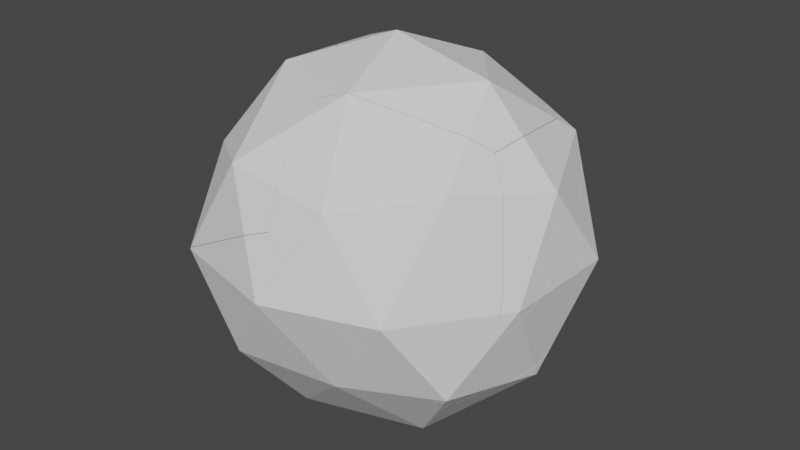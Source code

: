 # Source: Throwing_Rock_Broken_.blend  (saved by Blender 2.93.21; exported with 4.5.12 LTS)
import bpy
from mathutils import Matrix  # noqa: F401  (used for matrix-valued properties, if any)

bpy.ops.wm.read_factory_settings(use_empty=True)
scene = bpy.context.scene
scene.name = 'Scene'

# ---- collections
col_collection = bpy.data.collections.new('Collection'); scene.collection.children.link(col_collection)

# ---- world
world_world = bpy.data.worlds.new('World'); scene.world = world_world
world_world.use_nodes = True; world_world.node_tree.nodes.clear()
_N = world_world.node_tree.nodes; _L = world_world.node_tree.links
n0 = _N.new('ShaderNodeOutputWorld'); n0.name = 'World Output'; n0.location = (300, 300)
n1 = _N.new('ShaderNodeBackground'); n1.name = 'Background'; n1.location = (10, 300)
n1.inputs[0].default_value = (0.05088, 0.05088, 0.05088, 1.0)
_L.new(n1.outputs[0], n0.inputs[0])
n0.is_active_output = True
world_world.color = (0.05088, 0.05088, 0.05088)
world_world.use_sun_shadow = False
world_world.sun_shadow_jitter_overblur = 0.0

# ---- meshes
me_icosphere_cell_010 = bpy.data.meshes.new('Icosphere_cell.010')
me_icosphere_cell_010.from_pydata([(-0.1637, 0.04857, -0.5412), (-0.3054, -0.05083, -0.4632), (0.2114, 0.04885, 0.1663), (-0.3064, 0.0565, 0.2845), (-0.3188, 0.04697, 0.2856), (0.02217, 0.2911, 0.1313), (0.2806, 0.4611, -0.08925), (-0.523, -0.1245, 0.2032), (-0.3497, -0.4621, 0.09896), (-0.4064, -0.3667, 0.1493), (-0.1665, -0.4504, 0.1614), (0.3104, 0.4805, -0.1146), (0.3303, 0.4322, -0.09864), (0.3994, 0.05486, -0.04888), (0.3718, -0.1163, -0.07781), (0.3281, -0.1559, -0.04128), (0.2856, -0.194, -0.005686), (-0.3064, 0.0565, 0.2845), (-0.3188, 0.04697, 0.2856), (0.02217, 0.2911, 0.1313), (0.2806, 0.4611, -0.08925), (-0.3497, -0.4621, 0.09896), (-0.4064, -0.3667, 0.1493), (-0.1665, -0.4504, 0.1614), (0.2856, -0.194, -0.005686), (0.3104, 0.4805, -0.1146), (0.3303, 0.4322, -0.09864), (0.3994, 0.05486, -0.04888), (0.3718, -0.1163, -0.07781), (0.3281, -0.1559, -0.04128), (-0.523, -0.1245, 0.2032)], [], [(24, 10, 21, 1, 29), (1, 21, 22, 30), (0, 1, 30, 18, 3, 19, 20), (20, 25, 0), (28, 0, 25, 26, 27), (1, 0, 28, 29), (2, 13, 12), (2, 5, 17), (11, 6, 5, 2, 12), (23, 4, 7, 9), (8, 23, 9), (23, 2, 17, 4), (23, 16, 2), (14, 13, 2, 16, 15)])
_k = set([(3, 18), (3, 19), (4, 7), (4, 17), (5, 6), (5, 17), (6, 11), (7, 9), (8, 9), (8, 23), (10, 21), (10, 24), (11, 12), (12, 13), (13, 14), (14, 15), (15, 16), (16, 23), (18, 30), (19, 20), (20, 25), (21, 22), (22, 30), (24, 29), (25, 26), (26, 27), (27, 28), (28, 29)])
me_icosphere_cell_010.attributes.new('sharp_edge', 'BOOLEAN', 'EDGE').data.foreach_set('value', [ (min(e.vertices), max(e.vertices)) in _k for e in me_icosphere_cell_010.edges])
_uv = me_icosphere_cell_010.uv_layers.new(name='UVMap')
_uv.uv.foreach_set('vector', [0.9027, 0.4129, 0.7795, 0.6036, 0.7013, 0.7013, 1.0, 1.0, 0.3707, 0.3707, 0.0, 0.0, 0.7013, 0.0, 0.7642, 0.2656, 0.8316, 0.8316, 0.0, 0.0, 1.0, 0.0, 1.0, 0.8316, 0.8232, 0.7634, 0.8139, 0.7528, 0.6102, 0.3749, 0.4861, 0.0, 1.0, 0.5139, 0.4517, 0.0, 1.0, 0.0, 1.0, 0.3808, 1.0, 1.0, 0.4517, 0.4517, 0.4917, 0.4288, 0.8296, 0.3489, 1.0, 0.0, 1.0, 1.0, 0.3808, 0.3808, 0.3707, 0.0, 0.4091, 0.3937, 0.3865, 0.3544, 0.4434, 0.3342, 0.4091, 0.3937, 0.4544, 0.3937, 0.4532, 0.4701, 0.4509, 0.3316, 0.4513, 0.338, 0.4544, 0.3937, 0.4091, 0.3937, 0.4434, 0.3342, 0.1363, 0.3937, 0.09178, 0.4709, 0.07083, 0.4287, 0.0985, 0.3937, 0.1111, 0.3805, 0.1363, 0.3937, 0.0985, 0.3937, 0.2274, 0.3937, 0.3182, 0.3937, 0.274, 0.4701, 0.2719, 0.4709, 0.2274, 0.3937, 0.2955, 0.3544, 0.3182, 0.3937, 0.3156, 0.3437, 0.3408, 0.3544, 0.3182, 0.3937, 0.2955, 0.3544, 0.3054, 0.3491])
me_icosphere_cell_010.use_remesh_fix_poles = True
me_icosphere_cell_010.use_remesh_preserve_attributes = False
me_icosphere_cell_010.update()
me_icosphere_cell_011 = bpy.data.meshes.new('Icosphere_cell.011')
me_icosphere_cell_011.from_pydata([(-0.2214, 0.4452, -0.03471), (-0.2945, 0.4476, -0.213), (-0.3002, 0.4505, -0.2095), (-0.3597, 0.348, 0.04252), (-0.14, 0.2865, -0.3746), (-0.3391, 0.4355, -0.2274), (-0.3382, 0.4309, -0.2327), (0.3588, -0.08156, -0.6487), (-0.1173, -0.3524, 0.2356), (0.1962, -0.3385, -0.216), (0.3043, -0.04042, 0.3305), (0.2723, 0.2402, 0.4671), (0.3166, 0.2798, 0.43), (-0.3715, -0.06381, 0.6185), (-0.224, -0.05441, 0.6687), (0.2302, 0.2023, 0.5023), (-0.2189, -0.05276, 0.6686), (-0.4048, -0.06598, 0.6071), (-0.4041, -0.08312, 0.5952), (-0.3795, -0.3547, 0.2823), (-0.3989, -0.1791, 0.5292), (0.4182, 0.2081, 0.2871), (0.5194, 0.07561, -0.2035), (0.5107, 0.1017, -0.07723), (0.4914, 0.05875, -0.3731), (-0.3654, -0.4228, 0.1033), (-0.3291, -0.4324, 0.07121), (-0.2455, -0.4545, -0.00255), (0.3089, -0.07682, -0.6819), (0.2917, -0.1081, -0.6537), (0.08363, -0.3182, -0.374), (-0.04286, -0.4265, -0.211), (0.3606, -0.07449, -0.6497), (0.4796, 0.04677, -0.3981), (0.3522, -0.07687, -0.658), (-0.4041, -0.08312, 0.5952), (-0.3989, -0.1791, 0.5292), (0.2723, 0.2402, 0.4671), (0.3166, 0.2798, 0.43), (-0.3715, -0.06381, 0.6185), (-0.224, -0.05441, 0.6687), (0.2302, 0.2023, 0.5023), (-0.4048, -0.06598, 0.6071), (-0.3795, -0.3547, 0.2823), (-0.2189, -0.05276, 0.6686), (0.4182, 0.2081, 0.2871), (0.5107, 0.1017, -0.07723), (-0.3291, -0.4324, 0.07121), (-0.2455, -0.4545, -0.00255), (0.3089, -0.07682, -0.6819), (0.2917, -0.1081, -0.6537), (0.08363, -0.3182, -0.374), (-0.04286, -0.4265, -0.211), (0.3522, -0.07687, -0.658), (0.5194, 0.07561, -0.2035), (-0.3654, -0.4228, 0.1033), (0.4914, 0.05875, -0.3731), (0.4796, 0.04677, -0.3981), (0.3606, -0.07449, -0.6497)], [], [(37, 38, 0), (37, 0, 39, 40, 44, 41), (39, 0, 3, 42), (3, 5, 35, 42), (5, 55, 43, 36, 35), (1, 2, 0), (2, 5, 0), (5, 3, 0), (2, 6, 5), (55, 5, 6), (4, 47, 55, 6), (52, 48, 47, 4, 49, 50, 51), (49, 4, 57, 32, 53), (57, 4, 1, 56), (6, 2, 1), (4, 6, 1), (7, 34, 58), (24, 7, 58, 33), (24, 54, 9, 7), (8, 10, 16, 14), (13, 17, 18, 20, 14), (20, 19, 8, 14), (10, 15, 16), (45, 12, 11, 15, 10), (27, 8, 19, 25, 26), (8, 9, 10), (10, 9, 54, 46), (10, 46, 45), (8, 27, 31, 9), (31, 30, 9), (29, 7, 9, 30), (34, 7, 29, 28), (0, 38, 21, 23, 22, 56, 1)])
_k = set([(11, 12), (11, 15), (12, 45), (13, 14), (13, 17), (14, 16), (15, 16), (17, 18), (18, 20), (19, 20), (19, 25), (21, 23), (21, 38), (22, 23), (22, 56), (24, 33), (24, 54), (25, 26), (26, 27), (27, 31), (28, 29), (28, 34), (29, 30), (30, 31), (32, 53), (32, 57), (33, 58), (34, 58), (35, 36), (35, 42), (36, 43), (37, 38), (37, 41), (39, 40), (39, 42), (40, 44), (41, 44), (43, 55), (45, 46), (46, 54), (47, 48), (47, 55), (48, 52), (49, 50), (49, 53), (50, 51), (51, 52), (56, 57)])
me_icosphere_cell_011.attributes.new('sharp_edge', 'BOOLEAN', 'EDGE').data.foreach_set('value', [ (min(e.vertices), max(e.vertices)) in _k for e in me_icosphere_cell_011.edges])
_uv = me_icosphere_cell_011.uv_layers.new(name='UVMap')
_uv.uv.foreach_set('vector', [1.0, 0.5694, 0.3794, 0.0, 1.0, 0.0, 0.5694, 0.5694, 0.0, 0.0, 0.741, 0.0, 0.7984, 0.1512, 0.798, 0.1535, 0.6094, 0.5376, 0.741, 0.741, 0.0, 0.0, 1.0, 0.0, 1.0, 0.702, 0.0, 0.0, 1.0, 0.0, 1.0, 0.7658, 0.702, 0.702, 0.0, 0.0, 0.8359, 0.0, 0.8554, 0.2513, 0.8162, 0.6389, 0.7658, 0.7658, 0.0, 0.0, 1.0, 0.0, 1.0, 1.0, 0.0, 0.0, 1.0, 0.0, 1.0, 1.0, 0.0, 0.0, 1.0, 0.0, 1.0, 1.0, 0.0, 0.0, 1.0, 0.0, 1.0, 1.0, 1.0, 0.1641, 1.0, 1.0, 0.0, 0.0, 1.0, 0.0, 1.0, 0.8194, 0.8355, 0.8355, 0.0, 0.0, 0.895, 0.5961, 0.8704, 0.7765, 0.8194, 0.8194, 0.0, 0.0, 0.5718, 0.0, 0.6048, 0.04249, 0.8, 0.3982, 0.5718, 0.5718, 0.0, 0.0, 0.7892, 0.0, 0.6376, 0.5045, 0.6269, 0.5214, 0.7892, 0.7892, 0.0, 0.0, 1.0, 0.0, 1.0, 0.8364, 0.0, 0.0, 1.0, 0.0, 1.0, 1.0, 0.0, 0.0, 1.0, 0.0, 1.0, 1.0, 0.2727, 0.1575, 0.2737, 0.1557, 0.2739, 0.1575, 0.3009, 0.2062, 0.2727, 0.1575, 0.2739, 0.1575, 0.2984, 0.2016, 0.3009, 0.2062, 0.3051, 0.2362, 0.2273, 0.2362, 0.2727, 0.1575, 0.1818, 0.3149, 0.2727, 0.3149, 0.2275, 0.3932, 0.2271, 0.3934, 0.1158, 0.3827, 0.1112, 0.3803, 0.1122, 0.3773, 0.1175, 0.361, 0.1361, 0.3932, 0.1175, 0.361, 0.1369, 0.3149, 0.1818, 0.3149, 0.1361, 0.3932, 0.2727, 0.3149, 0.2954, 0.3542, 0.2275, 0.3932, 0.318, 0.3149, 0.3154, 0.3434, 0.3052, 0.3489, 0.2954, 0.3542, 0.2727, 0.3149, 0.1572, 0.2723, 0.1818, 0.3149, 0.1369, 0.3149, 0.1376, 0.2861, 0.1435, 0.2819, 0.1818, 0.3149, 0.2273, 0.2362, 0.2727, 0.3149, 0.2727, 0.3149, 0.2273, 0.2362, 0.3051, 0.2362, 0.3076, 0.2546, 0.2727, 0.3149, 0.3076, 0.2546, 0.318, 0.3149, 0.1818, 0.3149, 0.1572, 0.2723, 0.1878, 0.2362, 0.2273, 0.2362, 0.1878, 0.2362, 0.212, 0.2097, 0.2273, 0.2362, 0.2605, 0.1575, 0.2727, 0.1575, 0.2273, 0.2362, 0.212, 0.2097, 0.2717, 0.1557, 0.2727, 0.1575, 0.2605, 0.1575, 0.2643, 0.1516, 1.0, 0.0, 1.0, 0.6206, 0.8185, 0.5768, 0.4111, 0.268, 0.2905, 0.1567, 0.1636, 0.0, 0.0, 0.0])
me_icosphere_cell_011.use_remesh_fix_poles = True
me_icosphere_cell_011.use_remesh_preserve_attributes = False
me_icosphere_cell_011.update()
me_icosphere_cell_001 = bpy.data.meshes.new('Icosphere_cell.001')
me_icosphere_cell_001.from_pydata([(-0.02199, 0.4595, 0.3702), (0.037, 0.4164, 0.4152), (0.2412, 0.2678, 0.2693), (-0.003063, 0.4376, -0.5669), (-0.2771, -0.4088, 0.0005816), (-0.1769, -0.06942, -0.4203), (0.4358, 0.1175, -0.4209), (0.2379, -0.2918, -0.03648), (-0.5114, 0.4415, -0.3761), (-0.6882, -0.05665, -0.07687), (0.02229, -0.5546, 0.4449), (-0.5934, -0.3958, 0.4456), (-0.01095, 0.4496, -0.5621), (-0.005799, 0.4459, -0.5646), (0.02575, 0.423, -0.5573), (0.001181, 0.4408, -0.5655), (-0.59, -0.3955, 0.4513), (-0.1192, -0.4662, 0.7018), (-0.3428, 0.6907, -0.4), (0.6399, -0.02171, -0.136), (0.4415, 0.1217, -0.4164), (0.4358, 0.1258, -0.4209), (0.0005271, -0.4393, 0.7473), (0.1299, -0.4689, 0.645), (0.00996, -0.4372, 0.7508), (0.6553, -0.03299, -0.1142), (0.6611, -0.03734, -0.1059), (0.6659, -0.04589, -0.09704), (0.6838, -0.08984, -0.03413), (-0.5972, -0.39, 0.4456), (0.4589, -0.3316, 0.2737), (0.3309, -0.4411, 0.4385), (0.6107, -0.1783, 0.06974), (-0.639, -0.306, 0.3917), (-0.6572, -0.2357, 0.2776), (-0.7072, -0.04192, -0.03825), (0.6658, -0.1226, -0.004538), (0.6817, -0.09376, -0.03059), (-0.7047, -0.0138, -0.06949), (-0.3863, 0.6324, -0.3929), (-0.5165, 0.455, -0.3685), (-0.524, 0.4415, -0.363), (-0.1192, -0.4662, 0.7018), (0.0005271, -0.4393, 0.7473), (-0.7047, -0.0138, -0.06949), (-0.524, 0.4415, -0.363), (-0.01095, 0.4496, -0.5621), (-0.005799, 0.4459, -0.5646), (0.02575, 0.423, -0.5573), (0.001181, 0.4408, -0.5655), (-0.5934, -0.3958, 0.4456), (-0.59, -0.3955, 0.4513), (0.6399, -0.02171, -0.136), (0.4415, 0.1217, -0.4164), (0.4358, 0.1258, -0.4209), (0.6611, -0.03734, -0.1059), (0.6659, -0.04589, -0.09704), (0.6838, -0.08984, -0.03413), (0.4589, -0.3316, 0.2737), (0.3309, -0.4411, 0.4385), (0.6107, -0.1783, 0.06974), (0.6553, -0.03299, -0.1142), (-0.6572, -0.2357, 0.2776), (-0.7072, -0.04192, -0.03825), (0.6658, -0.1226, -0.004538), (-0.3428, 0.6907, -0.4), (-0.3863, 0.6324, -0.3929), (-0.5165, 0.455, -0.3685), (0.00996, -0.4372, 0.7508), (0.1299, -0.4689, 0.645), (-0.5972, -0.39, 0.4456), (-0.639, -0.306, 0.3917), (0.6817, -0.09376, -0.03059)], [], [(46, 48, 49, 47), (0, 52, 53, 54, 48, 46, 65), (1, 61, 52, 0), (2, 55, 61, 1), (56, 55, 2, 57), (30, 60, 1, 68, 23, 59), (1, 60, 64, 72), (62, 0, 65, 39, 67, 45, 44, 63), (68, 1, 0, 43), (71, 0, 62), (70, 11, 51, 42, 43, 0, 71), (72, 57, 2, 1), (3, 6, 5), (6, 20, 19, 25, 26, 27), (8, 3, 5), (3, 8, 66, 18, 12, 13), (3, 13, 15), (10, 4, 7), (35, 38, 9), (50, 4, 10), (16, 50, 10, 17), (69, 24, 22, 17, 10), (34, 35, 9, 50, 29, 33), (50, 9, 4), (69, 10, 31), (10, 7, 58, 31), (58, 7, 36, 32), (8, 40, 66), (8, 41, 40), (8, 9, 38, 41), (8, 5, 9), (4, 9, 5), (6, 21, 20), (6, 3, 15, 14, 21), (4, 5, 7), (7, 5, 6), (36, 7, 6, 27, 28, 37)])
_k = set([(11, 51), (11, 70), (12, 13), (12, 18), (13, 15), (14, 15), (14, 21), (16, 17), (16, 50), (17, 22), (18, 66), (19, 20), (19, 25), (20, 21), (22, 24), (23, 59), (23, 68), (24, 69), (25, 26), (26, 27), (27, 28), (28, 37), (29, 33), (29, 50), (30, 59), (30, 60), (31, 58), (31, 69), (32, 36), (32, 58), (33, 34), (34, 35), (35, 38), (36, 37), (38, 41), (39, 65), (39, 67), (40, 41), (40, 66), (42, 43), (42, 51), (43, 68), (44, 45), (44, 63), (45, 67), (46, 47), (46, 65), (47, 49), (48, 49), (48, 54), (52, 53), (52, 61), (53, 54), (55, 56), (55, 61), (56, 57), (57, 72), (60, 64), (62, 63), (62, 71), (64, 72), (70, 71)])
me_icosphere_cell_001.attributes.new('sharp_edge', 'BOOLEAN', 'EDGE').data.foreach_set('value', [ (min(e.vertices), max(e.vertices)) in _k for e in me_icosphere_cell_001.edges])
_uv = me_icosphere_cell_001.uv_layers.new(name='UVMap')
_uv.uv.foreach_set('vector', [0.2901, 0.0, 0.3153, 0.0, 0.2984, 0.02644, 0.2937, 0.01686, 1.0, 0.0, 1.0, 0.634, 0.6679, 0.5747, 0.6611, 0.5719, 0.3153, 0.3153, 0.2901, 0.2901, 0.2196, 0.0, 1.0, 0.0, 1.0, 0.6276, 0.634, 0.634, 0.0, 0.0, 1.0, 0.0, 1.0, 0.5378, 0.6276, 0.6276, 0.0, 0.0, 0.5439, 0.4633, 0.5378, 0.5378, 0.0, 0.0, 0.5672, 0.0, 0.7325, 0.4378, 0.5823, 0.5823, 0.0, 0.0, 0.8362, 0.0, 0.8671, 0.1189, 0.8398, 0.3155, 1.0, 0.0, 1.0, 0.5823, 0.5328, 0.1713, 0.3452, 0.0, 0.3465, 0.0, 1.0, 0.0, 1.0, 0.7804, 0.9492, 0.7659, 0.7955, 0.7191, 0.7847, 0.712, 0.4529, 0.367, 0.436, 0.3329, 0.1638, 0.0, 1.0, 0.0, 1.0, 1.0, 0.1552, 0.1552, 1.0, 0.281, 1.0, 1.0, 0.3465, 0.3465, 0.3258, 0.202, 0.3293, 0.1987, 0.3338, 0.1967, 0.864, 0.13, 1.0, 0.1552, 1.0, 1.0, 0.281, 0.281, 0.3452, 0.3452, 0.4328, 0.0, 1.0, 0.0, 1.0, 1.0, 0.1818, 0.0, 0.2273, 0.07873, 0.1364, 0.07873, 0.3182, 0.07873, 0.3188, 0.07976, 0.2882, 0.1321, 0.2858, 0.1361, 0.2849, 0.1377, 0.2833, 0.1392, 0.8636, 0.07873, 0.9091, 0.0, 0.9545, 0.07873, 0.7273, 0.0, 0.7727, 0.07873, 0.7389, 0.07873, 0.7281, 0.07793, 0.7266, 0.002425, 0.7265, 0.001253, 0.5455, 0.0, 0.5462, 0.001253, 0.545, 0.0007658, 0.1364, 0.2362, 0.09091, 0.1575, 0.1818, 0.1575, 0.9057, 0.1633, 0.9013, 0.1575, 0.9091, 0.1575, 0.04546, 0.2362, 0.09091, 0.1575, 0.1364, 0.2362, 0.04593, 0.237, 0.04546, 0.2362, 0.1364, 0.2362, 0.1145, 0.274, 0.157, 0.272, 0.1374, 0.2858, 0.1357, 0.2849, 0.1145, 0.274, 0.1364, 0.2362, 0.9313, 0.2109, 0.9057, 0.1633, 0.9091, 0.1575, 0.9545, 0.2362, 0.9536, 0.2362, 0.9406, 0.2281, 0.9545, 0.2362, 0.9091, 0.1575, 1.0, 0.1575, 0.157, 0.272, 0.1364, 0.2362, 0.1873, 0.2362, 0.1364, 0.2362, 0.1818, 0.1575, 0.2118, 0.2094, 0.1873, 0.2362, 0.2118, 0.2094, 0.1818, 0.1575, 0.26, 0.1575, 0.2472, 0.1713, 0.7727, 0.07873, 0.7715, 0.08085, 0.7389, 0.07873, 0.7727, 0.07873, 0.7743, 0.08142, 0.7715, 0.08085, 0.8636, 0.07873, 0.9091, 0.1575, 0.9013, 0.1575, 0.8621, 0.08142, 0.8636, 0.07873, 0.9545, 0.07873, 0.9091, 0.1575, 1.0, 0.1575, 0.9091, 0.1575, 0.9545, 0.07873, 0.3182, 0.07873, 0.3194, 0.07873, 0.3188, 0.07976, 0.3182, 0.07873, 0.3636, 0.0, 0.3641, 0.0007658, 0.3616, 0.005174, 0.3194, 0.07873, 0.09091, 0.1575, 0.1364, 0.07873, 0.1818, 0.1575, 0.1818, 0.1575, 0.1364, 0.07873, 0.2273, 0.07873, 0.26, 0.1575, 0.1818, 0.1575, 0.2273, 0.07873, 0.2622, 0.1392, 0.264, 0.1514, 0.2636, 0.1521])
me_icosphere_cell_001.use_remesh_fix_poles = True
me_icosphere_cell_001.use_remesh_preserve_attributes = False
me_icosphere_cell_001.update()
me_icosphere_cell_002 = bpy.data.meshes.new('Icosphere_cell.002')
me_icosphere_cell_002.from_pydata([(0.3499, 0.3242, -0.4926), (0.3444, 0.3387, -0.4827), (0.408, 0.2816, -0.4478), (0.3637, 0.3311, -0.4609), (0.3855, 0.1971, -0.1711), (0.407, 0.2856, -0.4428), (-0.3156, -0.1895, 0.007374), (0.09962, -0.5067, 0.115), (-0.4932, 0.2768, 0.08886), (-0.0508, -0.001246, 0.4261), (0.3415, -0.215, 0.3919), (0.2838, -0.1179, 0.4431), (0.1674, 0.1234, 0.4968), (0.1526, 0.1358, 0.4982), (-0.1349, 0.443, 0.3482), (-0.04887, 0.3422, 0.4155), (0.1457, 0.1415, 0.4988), (0.3807, -0.5727, -0.112), (0.3667, -0.5044, 0.06749), (0.3427, -0.2333, 0.3793), (0.3478, -0.3298, 0.313), (-0.4122, 0.556, 0.07894), (-0.4165, 0.5577, 0.07439), (-0.2652, 0.4953, 0.236), (-0.2212, 0.4769, 0.2832), (-0.5109, 0.2165, -0.0246), (-0.4437, -0.09215, -0.2058), (-0.5017, 0.3227, 0.01833), (-0.3144, -0.3898, -0.4193), (-0.2707, -0.4387, -0.4679), (-0.4434, 0.5035, 0.06581), (-0.2228, -0.528, -0.4141), (-0.228, -0.5222, -0.4189), (0.2516, -0.6017, -0.1609), (-0.2161, -0.5314, -0.4095), (0.3714, -0.5748, -0.1155), (0.3415, -0.215, 0.3919), (0.2838, -0.1179, 0.4431), (0.1674, 0.1234, 0.4968), (-0.1349, 0.443, 0.3482), (-0.04887, 0.3422, 0.4155), (0.1526, 0.1358, 0.4982), (0.1457, 0.1415, 0.4988), (0.3807, -0.5727, -0.112), (0.3667, -0.5044, 0.06749), (0.3478, -0.3298, 0.313), (-0.4122, 0.556, 0.07894), (-0.4165, 0.5577, 0.07439), (-0.2652, 0.4953, 0.236), (-0.5109, 0.2165, -0.0246), (-0.4437, -0.09215, -0.2058), (-0.5017, 0.3227, 0.01833), (-0.3144, -0.3898, -0.4193), (-0.4434, 0.5035, 0.06581), (0.2516, -0.6017, -0.1609), (-0.2161, -0.5314, -0.4095), (-0.2212, 0.4769, 0.2832), (0.3714, -0.5748, -0.1155), (-0.2707, -0.4387, -0.4679), (-0.2228, -0.528, -0.4141), (-0.228, -0.5222, -0.4189), (0.3427, -0.2333, 0.3793)], [], [(37, 36, 4, 38), (4, 3, 41, 38), (41, 3, 39, 40, 42), (44, 43, 2, 61, 45), (2, 4, 36, 61), (2, 5, 4), (5, 3, 4), (0, 1, 3), (46, 3, 1, 47), (48, 3, 46), (39, 3, 48, 56), (5, 2, 3), (2, 0, 3), (47, 1, 58, 52, 50, 25, 51, 53), (32, 58, 0, 57, 33, 55, 31), (0, 2, 43, 57), (0, 58, 1), (9, 6, 7), (30, 8, 24, 23, 21, 22), (15, 9, 16), (24, 8, 9, 15, 14), (9, 8, 6), (16, 9, 11, 12, 13), (19, 10, 11, 9, 7, 20), (20, 7, 18), (8, 30, 27), (27, 49, 8), (6, 8, 49, 26), (34, 7, 6, 59), (54, 7, 34), (35, 17, 18, 7, 54), (28, 60, 59, 6, 26), (29, 60, 28)])
_k = set([(10, 11), (10, 19), (11, 12), (12, 13), (13, 16), (14, 15), (14, 24), (15, 16), (17, 18), (17, 35), (18, 20), (19, 20), (21, 22), (21, 23), (22, 30), (23, 24), (25, 50), (25, 51), (26, 28), (26, 49), (27, 30), (27, 49), (28, 29), (29, 60), (31, 32), (31, 55), (32, 58), (33, 55), (33, 57), (34, 54), (34, 59), (35, 54), (36, 37), (36, 61), (37, 38), (38, 41), (39, 40), (39, 56), (40, 42), (41, 42), (43, 44), (43, 57), (44, 45), (45, 61), (46, 47), (46, 48), (47, 53), (48, 56), (50, 52), (51, 53), (52, 58), (59, 60)])
me_icosphere_cell_002.attributes.new('sharp_edge', 'BOOLEAN', 'EDGE').data.foreach_set('value', [ (min(e.vertices), max(e.vertices)) in _k for e in me_icosphere_cell_002.edges])
_uv = me_icosphere_cell_002.uv_layers.new(name='UVMap')
_uv.uv.foreach_set('vector', [0.5047, 0.2693, 0.299, 0.0, 1.0, 0.0, 1.0, 0.8312, 0.0, 0.0, 1.0, 0.0, 1.0, 0.8772, 0.8312, 0.8312, 0.8772, 0.8772, 0.0, 0.0, 0.74, 0.0, 0.8016, 0.2944, 0.8778, 0.8622, 0.3976, 0.2529, 0.1645, 0.0, 1.0, 0.0, 1.0, 0.7659, 0.8216, 0.638, 0.0, 0.0, 1.0, 0.0, 1.0, 0.701, 0.7659, 0.7659, 0.0, 0.0, 1.0, 0.0, 1.0, 1.0, 0.0, 0.0, 1.0, 0.0, 1.0, 1.0, 0.0, 0.0, 1.0, 0.0, 1.0, 1.0, 1.0, 0.2137, 1.0, 1.0, 0.0, 0.0, 0.7865, 0.0, 1.0, 0.3625, 1.0, 1.0, 0.2137, 0.2137, 1.0, 0.26, 1.0, 1.0, 0.3625, 0.3625, 0.5962, 0.3194, 0.0, 0.0, 1.0, 0.0, 1.0, 1.0, 0.0, 0.0, 1.0, 0.0, 1.0, 1.0, 0.7865, 0.7865, 0.0, 0.0, 0.7204, 0.0, 0.7625, 0.06944, 0.873, 0.3765, 0.9167, 0.6386, 0.8976, 0.7016, 0.8198, 0.773, 0.3239, 0.1189, 0.2807, 0.0, 1.0, 0.0, 1.0, 0.8441, 0.8638, 0.7332, 0.3371, 0.1408, 0.3297, 0.1301, 0.0, 0.0, 1.0, 0.0, 1.0, 0.8355, 0.8441, 0.8441, 1.0, 1.0, 0.2796, 0.0, 1.0, 0.0, 0.04546, 0.3937, 0.0, 0.3149, 0.09091, 0.3149, 0.7815, 0.3149, 0.8182, 0.3149, 0.7904, 0.363, 0.7865, 0.3528, 0.7734, 0.3191, 0.773, 0.3181, 0.8121, 0.3937, 0.8636, 0.3937, 0.8424, 0.4304, 0.7904, 0.363, 0.8182, 0.3149, 0.8636, 0.3937, 0.8121, 0.3937, 0.7963, 0.3783, 0.8636, 0.3937, 0.8182, 0.3149, 0.9091, 0.3149, 0.06665, 0.4304, 0.04546, 0.3937, 0.09815, 0.3937, 0.07055, 0.4285, 0.06789, 0.4298, 0.112, 0.3772, 0.1109, 0.3803, 0.09815, 0.3937, 0.04546, 0.3937, 0.09091, 0.3149, 0.1173, 0.3607, 0.1173, 0.3607, 0.09091, 0.3149, 0.1366, 0.3149, 0.8182, 0.3149, 0.7815, 0.3149, 0.8118, 0.3038, 0.8118, 0.3038, 0.8283, 0.2974, 0.8182, 0.3149, 0.9091, 0.3149, 0.8182, 0.3149, 0.8283, 0.2974, 0.8864, 0.2757, 0.04625, 0.2376, 0.09091, 0.3149, 0.0, 0.3149, 0.04494, 0.2371, 0.1144, 0.2743, 0.09091, 0.3149, 0.04625, 0.2376, 0.1356, 0.2852, 0.1372, 0.286, 0.1366, 0.3149, 0.09091, 0.3149, 0.1144, 0.2743, 0.9305, 0.2362, 0.9529, 0.2362, 0.954, 0.2371, 0.9091, 0.3149, 0.8864, 0.2757, 0.9404, 0.2284, 0.9529, 0.2362, 0.9305, 0.2362])
me_icosphere_cell_002.use_remesh_fix_poles = True
me_icosphere_cell_002.use_remesh_preserve_attributes = False
me_icosphere_cell_002.update()
me_icosphere_cell_003 = bpy.data.meshes.new('Icosphere_cell.003')
me_icosphere_cell_003.from_pydata([(-0.1751, -0.274, 0.3516), (-0.1736, -0.2815, 0.3469), (-0.01801, -0.4441, 0.1844), (-0.1792, -0.2787, 0.3501), (-0.2619, -0.2491, 0.3131), (-0.2175, -0.2939, 0.3315), (-0.2809, -0.241, 0.2917), (-0.2175, -0.2983, 0.3267), (-0.2758, -0.2558, 0.2814), (0.4701, 0.2542, -0.09091), (0.6143, -0.2807, -0.1647), (0.1785, 0.0454, -0.5105), (-0.4297, 0.2375, -0.5102), (-0.002114, 0.5022, -0.1476), (0.316, 0.515, 0.358), (-0.5984, -0.01988, -0.4876), (-0.6867, 0.2317, -0.3491), (-0.6935, 0.2882, -0.2691), (-0.6685, 0.3144, -0.2506), (-0.5065, 0.4832, -0.1315), (-0.4442, 0.5217, -0.07871), (-0.1603, 0.6485, 0.1752), (0.01439, 0.6302, 0.3574), (0.1712, 0.5593, 0.5355), (-0.2517, -0.2752, -0.6539), (-0.2618, -0.2678, -0.6525), (-0.5433, -0.06308, -0.515), (0.3667, -0.7241, -0.2518), (0.1882, -0.5946, -0.5043), (0.181, -0.5894, -0.51), (0.1753, 0.5574, 0.5401), (0.6343, -0.2193, -0.06211), (0.6238, -0.3166, -0.1032), (0.4099, 0.4028, 0.3593), (0.5932, 0.1453, 0.1356), (0.4068, -0.753, -0.1952), (0.1958, 0.5492, 0.5461), (0.3333, 0.4726, 0.4345), (0.571, -0.4527, -0.14), (0.415, -0.738, -0.1925), (0.1875, 0.552, 0.5517), (-0.5984, -0.01988, -0.4876), (-0.6867, 0.2317, -0.3491), (-0.6685, 0.3144, -0.2506), (-0.5065, 0.4832, -0.1315), (-0.4442, 0.5217, -0.07871), (-0.1603, 0.6485, 0.1752), (0.01439, 0.6302, 0.3574), (-0.2517, -0.2752, -0.6539), (-0.2618, -0.2678, -0.6525), (0.3667, -0.7241, -0.2518), (0.1882, -0.5946, -0.5043), (0.181, -0.5894, -0.51), (0.1712, 0.5593, 0.5355), (0.1753, 0.5574, 0.5401), (0.6343, -0.2193, -0.06211), (0.6238, -0.3166, -0.1032), (0.5932, 0.1453, 0.1356), (0.4099, 0.4028, 0.3593), (0.3333, 0.4726, 0.4345), (0.571, -0.4527, -0.14), (0.1958, 0.5492, 0.5461), (0.415, -0.738, -0.1925), (-0.5433, -0.06308, -0.515), (0.4068, -0.753, -0.1952), (-0.6935, 0.2882, -0.2691), (0.1875, 0.552, 0.5517)], [], [(6, 65, 42, 41), (6, 43, 65), (44, 43, 6, 53, 47, 46, 45), (51, 50, 2, 63, 49, 24, 52), (8, 41, 63, 2), (41, 8, 6), (8, 7, 6), (7, 4, 6), (53, 6, 4, 54), (15, 12, 25, 26), (2, 50, 64), (54, 4, 66), (66, 0, 36), (7, 8, 2), (0, 2, 64, 62), (0, 1, 2), (1, 3, 2), (3, 5, 2), (5, 7, 2), (5, 4, 7), (5, 3, 4), (4, 3, 66), (3, 0, 66), (3, 1, 0), (27, 28, 10, 60, 39, 35), (12, 11, 48, 25), (10, 56, 60), (14, 9, 13), (9, 14, 58, 57), (14, 59, 58), (14, 61, 59), (14, 22, 23, 30, 40, 61), (22, 14, 13, 21), (13, 20, 21), (10, 55, 56), (55, 10, 9, 57), (13, 9, 11), (13, 11, 12), (20, 13, 12, 19), (12, 16, 17, 18, 19), (16, 12, 15), (10, 11, 9), (11, 10, 28, 29), (29, 48, 11), (37, 36, 0, 62, 38, 32, 31, 34, 33)])
_k = set([(15, 16), (15, 26), (16, 17), (17, 18), (18, 19), (19, 20), (20, 21), (21, 22), (22, 23), (23, 30), (24, 49), (24, 52), (25, 26), (25, 48), (27, 28), (27, 35), (28, 29), (29, 48), (30, 40), (31, 32), (31, 34), (32, 38), (33, 34), (33, 37), (35, 39), (36, 37), (36, 66), (38, 62), (39, 60), (40, 61), (41, 42), (41, 63), (42, 65), (43, 44), (43, 65), (44, 45), (45, 46), (46, 47), (47, 53), (49, 63), (50, 51), (50, 64), (51, 52), (53, 54), (54, 66), (55, 56), (55, 57), (56, 60), (57, 58), (58, 59), (59, 61), (62, 64)])
me_icosphere_cell_003.attributes.new('sharp_edge', 'BOOLEAN', 'EDGE').data.foreach_set('value', [ (min(e.vertices), max(e.vertices)) in _k for e in me_icosphere_cell_003.edges])
_uv = me_icosphere_cell_003.uv_layers.new(name='UVMap')
_uv.uv.foreach_set('vector', [1.0, 0.0, 1.0, 0.5622, 0.7999, 0.4422, 0.2187, 0.0, 0.0, 0.0, 0.5434, 0.0, 0.5622, 0.5622, 0.7087, 0.4917, 0.5434, 0.5434, 0.0, 0.0, 0.7835, 0.0, 0.8528, 0.1525, 0.8707, 0.2959, 0.7464, 0.4603, 0.5023, 0.2759, 0.51, 0.0, 1.0, 0.0, 1.0, 0.7854, 0.7353, 0.6753, 0.7276, 0.6691, 0.5043, 0.2843, 1.0, 0.0, 1.0, 0.7802, 0.7854, 0.7854, 0.0, 0.0, 0.7802, 0.7802, 0.0, 0.0, 1.0, 0.0, 0.0, 0.0, 1.0, 0.0, 1.0, 1.0, 0.0, 0.0, 1.0, 0.0, 1.0, 1.0, 1.0, 0.2165, 1.0, 1.0, 0.0, 0.0, 0.7834, 0.0, 0.7274, 0.07873, 0.6818, 0.07873, 0.7262, 0.001819, 0.7275, 0.06588, 1.0, 0.0, 1.0, 0.49, 0.4591, 0.0, 0.7834, 0.7834, 0.0, 0.0, 0.9666, 0.0, 0.03371, 0.0, 1.0, 0.0, 1.0, 0.7816, 0.0, 0.0, 1.0, 0.0, 1.0, 1.0, 1.0, 0.0, 1.0, 1.0, 0.4591, 0.4591, 0.3739, 0.0, 0.0, 0.0, 1.0, 0.0, 1.0, 1.0, 0.0, 0.0, 1.0, 0.0, 1.0, 1.0, 0.0, 0.0, 1.0, 0.0, 1.0, 1.0, 0.0, 0.0, 1.0, 0.0, 1.0, 1.0, 0.0, 0.0, 1.0, 0.0, 1.0, 1.0, 0.0, 0.0, 1.0, 0.0, 1.0, 1.0, 1.0, 1.0, 0.0, 0.0, 1.0, 0.03336, 0.0, 0.0, 1.0, 0.0, 0.9665, 0.9665, 0.0, 0.0, 1.0, 0.0, 1.0, 1.0, 0.2913, 0.1271, 0.3189, 0.08003, 0.3636, 0.1575, 0.3342, 0.1575, 0.2877, 0.1387, 0.2852, 0.1377, 0.5909, 0.07873, 0.5, 0.07873, 0.5448, 0.001111, 0.5465, 0.001819, 0.3636, 0.1575, 0.3583, 0.1667, 0.3342, 0.1575, 0.5, 0.2362, 0.4545, 0.1575, 0.5455, 0.1575, 0.4545, 0.1575, 0.5, 0.2362, 0.4787, 0.2362, 0.4319, 0.1967, 0.5, 0.2362, 0.4934, 0.2476, 0.4787, 0.2362, 0.5, 0.2362, 0.5188, 0.2688, 0.4934, 0.2476, 0.5, 0.2362, 0.5485, 0.2362, 0.5228, 0.267, 0.5221, 0.2678, 0.5201, 0.2698, 0.5188, 0.2688, 0.5485, 0.2362, 0.5, 0.2362, 0.5455, 0.1575, 0.5745, 0.2078, 0.5455, 0.1575, 0.6231, 0.1575, 0.5745, 0.2078, 0.3636, 0.1575, 0.3725, 0.1728, 0.3583, 0.1667, 0.3725, 0.1728, 0.3636, 0.1575, 0.4545, 0.1575, 0.4319, 0.1967, 0.5455, 0.1575, 0.4545, 0.1575, 0.5, 0.07873, 0.5455, 0.1575, 0.5, 0.07873, 0.5909, 0.07873, 0.6231, 0.1575, 0.5455, 0.1575, 0.5909, 0.07873, 0.6298, 0.146, 0.6818, 0.07873, 0.7041, 0.1173, 0.6942, 0.1311, 0.6874, 0.1331, 0.643, 0.146, 0.7041, 0.1173, 0.6818, 0.07873, 0.7274, 0.07873, 0.3636, 0.1575, 0.4091, 0.07873, 0.4545, 0.1575, 0.4091, 0.07873, 0.3636, 0.1575, 0.3189, 0.08003, 0.3197, 0.07873, 0.3197, 0.07873, 0.3643, 0.001111, 0.4091, 0.07873, 0.9416, 0.8045, 0.7816, 0.7816, 0.0, 0.0, 0.6261, 0.0, 0.9348, 0.2863, 0.6955, 0.08453, 0.7178, 0.161, 0.6309, 0.2771, 0.2415, 0.03117])
me_icosphere_cell_003.use_remesh_fix_poles = True
me_icosphere_cell_003.use_remesh_preserve_attributes = False
me_icosphere_cell_003.update()
me_icosphere_cell_004 = bpy.data.meshes.new('Icosphere_cell.004')
me_icosphere_cell_004.from_pydata([(-0.6109, -0.09132, -0.3309), (-0.6125, -0.08601, -0.3279), (-0.5355, -0.09463, -0.1551), (0.2174, -0.08297, 0.1229), (0.2579, -0.3966, -0.3218), (-0.002812, 0.4124, 0.2043), (-0.05944, 0.3385, 0.2723), (-0.0381, 0.411, 0.2228), (-0.03195, 0.4391, 0.1991), (-0.03286, 0.4419, 0.1937), (-0.04026, 0.2916, 0.2878), (0.02924, -0.08898, 0.3382), (0.001574, -0.2602, 0.3094), (0.06102, 0.3701, 0.08646), (-0.01896, 0.4522, 0.1325), (-0.0415, 0.4684, 0.1407), (0.2629, -0.253, -0.3207), (0.2467, -0.3545, -0.394), (0.2484, 0.07052, -0.09647), (0.01768, -0.2717, 0.2867), (0.1032, -0.3319, 0.1664), (0.2052, -0.4642, -0.3238), (0.1966, -0.4388, -0.2007), (0.1769, -0.4806, -0.4919), (-0.05944, 0.3385, 0.2723), (-0.0381, 0.411, 0.2228), (-0.03195, 0.4391, 0.1991), (-0.03286, 0.4419, 0.1937), (-0.04026, 0.2916, 0.2878), (0.02924, -0.08898, 0.3382), (0.06102, 0.3701, 0.08646), (-0.01896, 0.4522, 0.1325), (0.2629, -0.253, -0.3207), (0.2467, -0.3545, -0.394), (0.2484, 0.07052, -0.09647), (-0.0415, 0.4684, 0.1407), (0.001574, -0.2602, 0.3094), (0.2052, -0.4642, -0.3238), (0.1966, -0.4388, -0.2007), (0.01768, -0.2717, 0.2867), (0.1032, -0.3319, 0.1664), (0.1769, -0.4806, -0.4919)], [], [(25, 26, 27, 2, 24), (24, 2, 36, 29, 28), (1, 35, 31, 13, 34, 16, 33, 41), (2, 27, 35, 1), (39, 36, 2, 0), (1, 0, 2), (39, 0, 41, 37, 38, 40), (41, 0, 1), (23, 17, 4), (21, 23, 4), (3, 5, 10, 11), (10, 5, 7, 6), (8, 7, 5), (19, 20, 3, 11, 12), (30, 5, 3, 18), (14, 5, 30), (8, 5, 14, 15, 9), (22, 21, 4), (4, 3, 20, 22), (18, 3, 4, 32), (4, 17, 32)])
_k = set([(6, 7), (6, 10), (7, 8), (8, 9), (9, 15), (10, 11), (11, 12), (12, 19), (13, 31), (13, 34), (14, 15), (14, 30), (16, 33), (16, 34), (17, 23), (17, 32), (18, 30), (18, 32), (19, 20), (20, 22), (21, 22), (21, 23), (24, 25), (24, 28), (25, 26), (26, 27), (27, 35), (28, 29), (29, 36), (31, 35), (33, 41), (36, 39), (37, 38), (37, 41), (38, 40), (39, 40)])
me_icosphere_cell_004.attributes.new('sharp_edge', 'BOOLEAN', 'EDGE').data.foreach_set('value', [ (min(e.vertices), max(e.vertices)) in _k for e in me_icosphere_cell_004.edges])
_uv = me_icosphere_cell_004.uv_layers.new(name='UVMap')
_uv.uv.foreach_set('vector', [0.6104, 0.1854, 0.445, 0.02734, 0.4187, 0.0, 1.0, 0.0, 1.0, 0.5499, 0.5499, 0.5499, 0.0, 0.0, 0.6211, 0.0, 0.6529, 0.1704, 0.5722, 0.5111, 1.0, 0.0, 1.0, 0.6064, 0.9725, 0.6028, 0.8571, 0.5723, 0.5094, 0.4234, 0.2655, 0.1949, 0.2036, 0.1157, 0.1618, 0.0, 1.0, 0.0, 1.0, 0.5813, 0.6064, 0.6064, 0.0, 0.0, 0.6686, 0.0, 1.0, 0.3789, 1.0, 1.0, 0.0, 0.0, 0.0, 0.0, 1.0, 0.0, 1.0, 1.0, 0.6686, 0.6686, 0.0, 0.0, 0.8392, 0.004449, 0.8677, 0.1559, 0.8587, 0.2646, 0.7595, 0.5765, 0.8376, 0.8376, 0.0, 0.0, 1.0, 0.0, 0.3014, 0.2064, 0.3245, 0.2253, 0.3182, 0.2362, 0.3055, 0.2362, 0.3014, 0.2071, 0.3182, 0.2362, 0.3636, 0.3149, 0.4545, 0.3149, 0.4437, 0.3337, 0.3863, 0.3542, 0.4437, 0.3337, 0.4545, 0.3149, 0.4575, 0.3201, 0.4509, 0.3312, 0.461, 0.3149, 0.4575, 0.3201, 0.4545, 0.3149, 0.3161, 0.3389, 0.3183, 0.3149, 0.3636, 0.3149, 0.341, 0.3542, 0.3157, 0.3434, 0.4443, 0.2971, 0.4545, 0.3149, 0.3636, 0.3149, 0.3863, 0.2757, 0.4607, 0.3042, 0.4545, 0.3149, 0.4443, 0.2971, 0.461, 0.3149, 0.4545, 0.3149, 0.4607, 0.3042, 0.4653, 0.3061, 0.4614, 0.3141, 0.3078, 0.2541, 0.3055, 0.2362, 0.3182, 0.2362, 0.3182, 0.2362, 0.3636, 0.3149, 0.3183, 0.3149, 0.3078, 0.2541, 0.3863, 0.2757, 0.3636, 0.3149, 0.3182, 0.2362, 0.3392, 0.2362, 0.3182, 0.2362, 0.3245, 0.2253, 0.3392, 0.2362])
me_icosphere_cell_004.use_remesh_fix_poles = True
me_icosphere_cell_004.use_remesh_preserve_attributes = False
me_icosphere_cell_004.update()
me_icosphere_cell_005 = bpy.data.meshes.new('Icosphere_cell.005')
me_icosphere_cell_005.from_pydata([(-0.1142, -0.2688, -0.6019), (0.04714, -0.3042, -0.3919), (-0.09163, -0.4024, -0.3138), (-0.03167, -0.2979, -0.5656), (-0.02818, -0.2939, -0.5642), (-0.07031, -0.3136, -0.5837), (-0.1085, -0.2966, 0.4398), (0.04534, 0.1811, 0.2481), (0.542, 0.26, -0.09577), (0.3368, 0.5309, -0.3614), (0.3316, 0.5332, -0.3655), (-0.5315, -0.0003355, 0.2616), (-0.5285, 0.004851, 0.2629), (-0.6127, -0.1572, 0.207), (-0.5246, 0.00884, 0.2618), (-0.1569, 0.3369, 0.102), (0.1717, 0.5732, -0.1013), (0.1757, 0.5752, -0.1047), (0.226, 0.5625, -0.1879), (0.5516, 0.2308, -0.03792), (0.5368, 0.1729, 0.00626), (0.5452, 0.2015, -0.01328), (0.5235, 0.1292, 0.0363), (-0.5707, -0.2065, 0.2398), (-0.5279, -0.2566, 0.2733), (-0.3319, -0.4588, 0.3572), (-0.3104, -0.4766, 0.3553), (-0.09538, -0.2968, 0.4368), (-0.1059, -0.3049, 0.4378), (0.2347, -0.06122, 0.283), (0.4728, 0.09544, 0.07977), (0.3316, 0.5332, -0.3655), (0.3368, 0.5309, -0.3614), (0.542, 0.26, -0.09577), (-0.5315, -0.0003355, 0.2616), (-0.5285, 0.004851, 0.2629), (-0.5246, 0.00884, 0.2618), (-0.1569, 0.3369, 0.102), (0.1717, 0.5732, -0.1013), (0.1757, 0.5752, -0.1047), (0.226, 0.5625, -0.1879), (0.5516, 0.2308, -0.03792), (0.5368, 0.1729, 0.00626), (0.5452, 0.2015, -0.01328), (0.5235, 0.1292, 0.0363), (-0.5279, -0.2566, 0.2733), (-0.3319, -0.4588, 0.3572), (-0.09538, -0.2968, 0.4368), (-0.1059, -0.3049, 0.4378), (0.2347, -0.06122, 0.283), (0.4728, 0.09544, 0.07977), (-0.6127, -0.1572, 0.207), (-0.5707, -0.2065, 0.2398), (-0.3104, -0.4766, 0.3553)], [], [(37, 38, 39, 40, 10, 0, 51, 34, 12, 36), (10, 4, 0), (42, 4, 8, 41, 43), (3, 5, 4), (5, 0, 4), (42, 44, 1, 4), (1, 3, 4), (5, 2, 0), (0, 2, 52, 51), (53, 46, 24, 52, 2), (27, 48, 53, 2, 50, 49), (2, 1, 44, 50), (1, 2, 3), (2, 5, 3), (7, 16, 15), (29, 7, 6, 47), (22, 20, 21, 7, 29, 30), (19, 17, 16, 7, 21), (35, 6, 7), (14, 35, 7, 15), (25, 6, 35, 45), (45, 35, 11, 13, 23), (28, 6, 25, 26), (6, 28, 47), (33, 32, 18, 17, 19), (18, 32, 31), (9, 8, 4, 10)])
_k = set([(8, 9), (8, 41), (9, 10), (10, 40), (11, 13), (11, 35), (12, 34), (12, 36), (13, 23), (14, 15), (14, 35), (15, 16), (16, 17), (17, 18), (18, 31), (19, 21), (19, 33), (20, 21), (20, 22), (22, 30), (23, 45), (24, 46), (24, 52), (25, 26), (25, 45), (26, 28), (27, 48), (27, 49), (28, 47), (29, 30), (29, 47), (31, 32), (32, 33), (34, 51), (36, 37), (37, 38), (38, 39), (39, 40), (41, 43), (42, 43), (42, 44), (44, 50), (46, 53), (48, 53), (49, 50), (51, 52)])
me_icosphere_cell_005.attributes.new('sharp_edge', 'BOOLEAN', 'EDGE').data.foreach_set('value', [ (min(e.vertices), max(e.vertices)) in _k for e in me_icosphere_cell_005.edges])
_uv = me_icosphere_cell_005.uv_layers.new(name='UVMap')
_uv.uv.foreach_set('vector', [0.6233, 0.4571, 0.9475, 0.6968, 0.9507, 0.7009, 0.959, 0.799, 0.9703, 0.9703, 0.0, 0.0, 0.7411, 0.0, 0.9373, 0.1883, 0.9434, 0.1946, 0.9465, 0.1999, 0.97, 0.97, 0.0, 0.0, 1.0, 0.0, 0.4009, 0.0, 1.0, 0.0, 1.0, 0.6049, 0.7186, 0.3336, 0.55, 0.1581, 0.0, 0.0, 1.0, 0.0, 1.0, 1.0, 0.0, 0.0, 1.0, 0.0, 1.0, 1.0, 0.4009, 0.4009, 0.451, 0.0, 1.0, 0.0, 1.0, 1.0, 0.0, 0.0, 1.0, 0.0, 1.0, 1.0, 0.0, 0.0, 1.0, 0.0, 1.0, 1.0, 1.0, 1.0, 0.0, 0.0, 0.6891, 0.0, 1.0, 0.2589, 0.8327, 0.0, 0.8352, 0.04808, 0.7307, 0.5648, 0.6891, 0.6891, 0.0, 0.0, 0.2366, 0.1956, 0.2282, 0.1873, 0.1673, 0.0, 1.0, 0.0, 1.0, 0.5608, 0.6257, 0.4219, 0.0, 0.0, 1.0, 0.0, 1.0, 0.549, 0.5608, 0.5608, 0.0, 0.0, 1.0, 0.0, 1.0, 1.0, 0.0, 0.0, 1.0, 0.0, 1.0, 1.0, 0.5909, 0.3937, 0.546, 0.3158, 0.6136, 0.3544, 0.4546, 0.3937, 0.5, 0.3937, 0.4545, 0.4724, 0.4534, 0.4704, 0.4511, 0.3314, 0.4551, 0.3247, 0.4577, 0.3203, 0.5, 0.3937, 0.4546, 0.3937, 0.4517, 0.3424, 0.4613, 0.3149, 0.5449, 0.3149, 0.545, 0.3158, 0.5, 0.3937, 0.4577, 0.3203, 0.6818, 0.3937, 0.6364, 0.4724, 0.5909, 0.3937, 0.6813, 0.3928, 0.6818, 0.3937, 0.5909, 0.3937, 0.6136, 0.3544, 0.8423, 0.4306, 0.8182, 0.4724, 0.7727, 0.3937, 0.8117, 0.3937, 0.8117, 0.3937, 0.7727, 0.3937, 0.7732, 0.3928, 0.7961, 0.3785, 0.8039, 0.386, 0.09165, 0.4711, 0.09091, 0.4724, 0.06681, 0.4306, 0.07066, 0.4289, 0.2727, 0.4724, 0.272, 0.4711, 0.2738, 0.4704, 0.4656, 0.3062, 0.5198, 0.2705, 0.5372, 0.3006, 0.5449, 0.3149, 0.4613, 0.3149, 0.5372, 0.3006, 0.5198, 0.2705, 0.5207, 0.2698, 0.9669, 0.006878, 0.3951, 0.0, 0.0, 0.0, 0.97, 0.0])
me_icosphere_cell_005.use_remesh_fix_poles = True
me_icosphere_cell_005.use_remesh_preserve_attributes = False
me_icosphere_cell_005.update()
me_icosphere_cell_006 = bpy.data.meshes.new('Icosphere_cell.006')
me_icosphere_cell_006.from_pydata([(0.2493, -0.5351, -0.2109), (0.2308, -0.5275, -0.2317), (-0.006665, 0.2379, -0.5921), (-0.4834, -0.03023, 0.2821), (-0.3038, 0.2106, -0.1663), (0.2636, 0.4438, -0.1682), (0.005576, 0.2262, 0.348), (0.6871, 0.2707, 0.01594), (0.6959, 0.2667, 0.02629), (0.6831, 0.2725, 0.01147), (-0.1818, 0.0019, -0.7925), (0.006016, 0.1973, -0.6547), (0.06644, 0.2347, -0.6035), (0.3519, 0.3621, -0.3484), (0.5253, 0.3438, -0.1677), (-0.2203, 0.009372, -0.7572), (-0.2909, 0.02318, -0.6923), (0.6661, 0.2749, 0.07651), (0.2076, 0.07058, 0.4938), (-0.04753, -0.1571, 0.6047), (0.5377, 0.308, 0.2896), (0.5696, 0.3017, 0.2387), (-0.1682, -0.2689, 0.6526), (-0.1638, -0.2615, 0.6544), (-0.2484, -0.4234, 0.5986), (-0.1584, -0.2559, 0.6528), (-0.2539, -0.4213, 0.5945), (-0.3332, -0.3903, 0.5347), (-0.5296, -0.309, 0.3247), (-0.5414, -0.294, 0.309), (-0.5773, -0.1506, 0.05548), (-0.3126, 0.02746, -0.6724), (-0.3998, 0.02113, -0.5425), (-0.5251, -0.07964, -0.1634), (0.6871, 0.2707, 0.01594), (0.6959, 0.2667, 0.02629), (0.006016, 0.1973, -0.6547), (0.06644, 0.2347, -0.6035), (0.3519, 0.3621, -0.3484), (0.5253, 0.3438, -0.1677), (0.6661, 0.2749, 0.07651), (0.2076, 0.07058, 0.4938), (-0.04753, -0.1571, 0.6047), (0.5377, 0.308, 0.2896), (0.5696, 0.3017, 0.2387), (-0.1682, -0.2689, 0.6526), (-0.1638, -0.2615, 0.6544), (-0.1584, -0.2559, 0.6528), (-0.2484, -0.4234, 0.5986), (-0.2539, -0.4213, 0.5945), (-0.3332, -0.3903, 0.5347), (-0.5296, -0.309, 0.3247), (-0.5414, -0.294, 0.309), (-0.5773, -0.1506, 0.05548), (-0.2909, 0.02318, -0.6923), (-0.3126, 0.02746, -0.6724), (-0.3998, 0.02113, -0.5425), (-0.5251, -0.07964, -0.1634), (0.6831, 0.2725, 0.01147), (-0.1818, 0.0019, -0.7925), (-0.2203, 0.009372, -0.7572)], [], [(35, 0, 34), (0, 1, 58, 34), (39, 58, 1, 59, 11, 37, 38), (60, 59, 1), (54, 60, 1), (43, 18, 42, 40, 44), (46, 45, 48, 0, 35, 40, 42, 47), (1, 0, 48, 49), (1, 49, 50, 51), (55, 54, 1, 51, 52, 53, 57, 56), (2, 31, 32, 4), (4, 5, 2), (22, 23, 3, 29, 28, 27), (20, 6, 41), (41, 6, 25, 19), (25, 6, 3, 23), (24, 22, 27, 26), (6, 20, 5), (6, 5, 4), (3, 6, 4), (30, 29, 3), (7, 9, 14, 5, 20, 21, 17, 8), (5, 14, 13), (2, 5, 13, 12), (4, 33, 30, 3), (32, 33, 4), (2, 12, 36), (31, 2, 36, 10, 15, 16)])
_k = set([(7, 8), (7, 9), (8, 17), (9, 14), (10, 15), (10, 36), (11, 37), (11, 59), (12, 13), (12, 36), (13, 14), (15, 16), (16, 31), (17, 21), (18, 42), (18, 43), (19, 25), (19, 41), (20, 21), (20, 41), (22, 23), (22, 24), (23, 25), (24, 26), (26, 27), (27, 28), (28, 29), (29, 30), (30, 33), (31, 32), (32, 33), (34, 35), (34, 58), (35, 40), (37, 38), (38, 39), (39, 58), (40, 44), (42, 47), (43, 44), (45, 46), (45, 48), (46, 47), (48, 49), (49, 50), (50, 51), (51, 52), (52, 53), (53, 57), (54, 55), (54, 60), (55, 56), (56, 57), (59, 60)])
me_icosphere_cell_006.attributes.new('sharp_edge', 'BOOLEAN', 'EDGE').data.foreach_set('value', [ (min(e.vertices), max(e.vertices)) in _k for e in me_icosphere_cell_006.edges])
_uv = me_icosphere_cell_006.uv_layers.new(name='UVMap')
_uv.uv.foreach_set('vector', [0.04721, 0.0, 1.0, 0.0, 1.0, 0.7829, 0.0, 0.0, 1.0, 0.0, 1.0, 0.783, 0.7829, 0.7829, 0.8649, 0.7086, 0.783, 0.783, 0.0, 0.0, 0.5613, 0.0, 0.7479, 0.2476, 0.7821, 0.3127, 0.8939, 0.5927, 1.0, 0.5257, 0.4387, 0.0, 1.0, 0.0, 0.5394, 0.0, 0.5257, 0.5257, 0.0, 0.0, 0.9383, 0.2363, 0.6162, 0.1561, 0.329, 0.0, 0.9545, 0.0, 0.9439, 0.1817, 0.2521, 0.1911, 0.2518, 0.1823, 0.2596, 0.0, 1.0, 0.0, 1.0, 0.9528, 0.9545, 0.9545, 0.329, 0.329, 0.2552, 0.1983, 1.0, 0.0, 1.0, 1.0, 0.2596, 0.2596, 0.2585, 0.0, 1.0, 1.0, 0.2585, 0.2585, 0.4438, 0.2366, 1.0, 0.214, 0.975, 0.4383, 1.0, 0.4606, 1.0, 1.0, 0.214, 0.214, 0.2174, 0.2018, 0.3594, 0.1647, 0.529, 0.2186, 0.8425, 0.3481, 0.6364, 0.1575, 0.7003, 0.1575, 0.7135, 0.1813, 0.6818, 0.2362, 0.6818, 0.2362, 0.5909, 0.2362, 0.6364, 0.1575, 0.7735, 0.3924, 0.7723, 0.393, 0.7273, 0.3149, 0.77, 0.3149, 0.7727, 0.3181, 0.7903, 0.3632, 0.5455, 0.3149, 0.6364, 0.3149, 0.6137, 0.3542, 0.6137, 0.3542, 0.6364, 0.3149, 0.6811, 0.3924, 0.6607, 0.3808, 0.6811, 0.3924, 0.6364, 0.3149, 0.7273, 0.3149, 0.6822, 0.393, 0.796, 0.3783, 0.7735, 0.3924, 0.7903, 0.3632, 0.7956, 0.3773, 0.6364, 0.3149, 0.5455, 0.3149, 0.5909, 0.2362, 0.6364, 0.3149, 0.5909, 0.2362, 0.6818, 0.2362, 0.7273, 0.3149, 0.6364, 0.3149, 0.6818, 0.2362, 0.7505, 0.2747, 0.77, 0.3149, 0.7273, 0.3149, 0.5223, 0.2679, 0.523, 0.2671, 0.5488, 0.2362, 0.5909, 0.2362, 0.5455, 0.3149, 0.5406, 0.3065, 0.5255, 0.2784, 0.5209, 0.2697, 0.5909, 0.2362, 0.5488, 0.2362, 0.5747, 0.2081, 0.6364, 0.1575, 0.5909, 0.2362, 0.5747, 0.2081, 0.6235, 0.1575, 0.6818, 0.2362, 0.7372, 0.2362, 0.7505, 0.2747, 0.7273, 0.3149, 0.7135, 0.1813, 0.7372, 0.2362, 0.6818, 0.2362, 0.6364, 0.1575, 0.6235, 0.1575, 0.6299, 0.1463, 0.7003, 0.1575, 0.6364, 0.1575, 0.6428, 0.1463, 0.6942, 0.1314, 0.696, 0.1391, 0.6993, 0.1531])
me_icosphere_cell_006.use_remesh_fix_poles = True
me_icosphere_cell_006.use_remesh_preserve_attributes = False
me_icosphere_cell_006.update()
me_icosphere_cell_007 = bpy.data.meshes.new('Icosphere_cell.007')
me_icosphere_cell_007.from_pydata([(-0.582, -0.112, 0.079), (-0.5851, -0.1007, 0.08733), (-0.4217, -0.2795, -0.08864), (0.3043, 0.207, 0.09717), (-0.2152, 0.7127, 0.2976), (-0.01721, 0.4512, 0.5537), (0.08696, 0.3512, 0.4984), (0.005318, 0.435, 0.5455), (0.2876, -0.2676, 0.09372), (0.2711, -0.3715, 0.01873), (0.2732, 0.0536, 0.3165), (0.2005, -0.4986, -0.08033), (-0.2236, 0.7227, 0.2858), (0.07009, -0.6316, -0.3561), (0.05882, -0.6348, -0.3672), (0.01851, -0.6348, -0.3894), (0.001413, -0.5941, -0.448), (-0.005054, -0.5825, -0.46), (0.157, -0.2863, -0.4056), (0.222, -0.04612, -0.3255), (0.2113, -0.1462, -0.3677), (0.1811, 0.316, -0.1294), (-0.2185, 0.721, 0.2823), (-0.001553, 0.5726, 0.09298), (-0.07931, 0.6434, 0.1693), (0.08696, 0.3512, 0.4984), (0.005318, 0.435, 0.5455), (0.2876, -0.2676, 0.09372), (0.2711, -0.3715, 0.01873), (0.2732, 0.0536, 0.3165), (-0.2152, 0.7127, 0.2976), (-0.2236, 0.7227, 0.2858), (0.07009, -0.6316, -0.3561), (0.05882, -0.6348, -0.3672), (0.01851, -0.6348, -0.3894), (0.001413, -0.5941, -0.448), (-0.005054, -0.5825, -0.46), (0.157, -0.2863, -0.4056), (0.222, -0.04612, -0.3255), (0.2113, -0.1462, -0.3677), (0.1811, 0.316, -0.1294), (-0.2185, 0.721, 0.2823), (-0.001553, 0.5726, 0.09298), (-0.07931, 0.6434, 0.1693), (-0.01721, 0.4512, 0.5537), (0.2005, -0.4986, -0.08033)], [], [(44, 30, 1), (28, 8, 29, 6, 26, 44, 1, 45), (30, 31, 1), (1, 0, 45), (1, 31, 0), (42, 40, 19, 39, 37, 36, 2, 0, 31, 41, 43), (35, 34, 2, 36), (34, 33, 32, 45, 0, 2), (17, 18, 13, 14, 16), (18, 20, 9, 11, 13), (23, 3, 21), (3, 25, 10), (24, 7, 25, 3, 23), (22, 12, 4, 5, 7, 24), (3, 10, 27), (38, 3, 27, 9, 20), (21, 3, 38), (14, 15, 16)])
_k = set([(4, 5), (4, 12), (5, 7), (6, 26), (6, 29), (7, 25), (8, 28), (8, 29), (9, 11), (9, 27), (10, 25), (10, 27), (11, 13), (12, 22), (13, 14), (14, 15), (15, 16), (16, 17), (17, 18), (18, 20), (19, 39), (19, 40), (20, 38), (21, 23), (21, 38), (22, 24), (23, 24), (26, 44), (28, 45), (30, 31), (30, 44), (31, 41), (32, 33), (32, 45), (33, 34), (34, 35), (35, 36), (36, 37), (37, 39), (40, 42), (41, 43), (42, 43)])
me_icosphere_cell_007.attributes.new('sharp_edge', 'BOOLEAN', 'EDGE').data.foreach_set('value', [ (min(e.vertices), max(e.vertices)) in _k for e in me_icosphere_cell_007.edges])
_uv = me_icosphere_cell_007.uv_layers.new(name='UVMap')
_uv.uv.foreach_set('vector', [1.0, 0.6049, 0.2274, 0.0, 1.0, 0.0, 0.9113, 0.1162, 0.929, 0.1972, 0.9138, 0.4237, 0.7157, 0.5706, 0.6288, 0.6013, 0.6049, 0.6049, 0.0, 0.0, 0.8369, 0.0, 1.0, 0.7726, 0.05122, 0.0, 1.0, 0.0, 1.0, 1.0, 0.0, 0.0, 1.0, 0.1631, 1.0, 1.0, 0.05069, 0.0, 1.0, 0.0, 0.6524, 0.5983, 0.777, 0.2013, 0.8295, 0.4389, 0.8156, 0.4851, 0.7455, 0.515, 0.5367, 0.5367, 0.0, 0.0, 0.0, 0.0, 0.9493, 0.0, 0.9448, 0.01204, 0.7806, 0.3724, 0.545, 0.1102, 0.5669, 0.5669, 0.0, 0.0, 0.5367, 0.0, 0.5669, 0.0, 0.6189, 0.09814, 0.6334, 0.1353, 0.8355, 0.8355, 0.0, 0.0, 0.0, 0.0, 0.285, 0.1379, 0.3334, 0.1575, 0.2744, 0.1575, 0.2741, 0.1551, 0.2828, 0.14, 0.3334, 0.1575, 0.3581, 0.167, 0.3246, 0.2251, 0.3012, 0.2058, 0.2744, 0.1575, 0.4784, 0.2362, 0.4091, 0.2362, 0.4318, 0.1969, 0.4091, 0.2362, 0.4441, 0.2968, 0.3864, 0.2754, 0.4933, 0.2478, 0.4609, 0.304, 0.4441, 0.2968, 0.4091, 0.2362, 0.4784, 0.2362, 0.5191, 0.2692, 0.5196, 0.2702, 0.5178, 0.2715, 0.4654, 0.3059, 0.4609, 0.304, 0.4933, 0.2478, 0.4091, 0.2362, 0.3864, 0.2754, 0.3397, 0.2362, 0.3727, 0.1732, 0.4091, 0.2362, 0.3397, 0.2362, 0.3246, 0.2251, 0.3581, 0.167, 0.4318, 0.1969, 0.4091, 0.2362, 0.3727, 0.1732, 0.2714, 0.1551, 0.2645, 0.1513, 0.2627, 0.14])
me_icosphere_cell_007.use_remesh_fix_poles = True
me_icosphere_cell_007.use_remesh_preserve_attributes = False
me_icosphere_cell_007.update()
me_icosphere_cell_008 = bpy.data.meshes.new('Icosphere_cell.008')
me_icosphere_cell_008.from_pydata([(0.6104, -0.06676, 0.1358), (0.6052, -0.05176, 0.1459), (-0.2467, -0.08639, -0.2257), (-0.06617, 0.4156, -0.3267), (-0.3108, -0.3855, 0.2095), (-0.2916, 0.211, 0.218), (-0.1827, -0.4829, 0.4227), (-0.2494, -0.1765, 0.6024), (-0.24, -0.06756, 0.6464), (-0.05421, -0.7787, 0.2106), (-0.0494, -0.7841, 0.2053), (-0.1557, 0.1673, 0.7029), (-0.1801, 0.1181, 0.6951), (-0.1664, 0.1808, 0.6887), (-0.2025, 0.3254, 0.4333), (0.06149, 0.5034, -0.2932), (0.0854, 0.4987, -0.3153), (-0.02481, 0.4971, -0.1648), (-0.1507, 0.3958, 0.2162), (0.1925, 0.4772, -0.4143), (0.1165, -0.07091, -0.6021), (0.1081, -0.08608, -0.596), (0.2899, 0.1647, -0.6339), (0.2622, 0.1275, -0.6294), (-0.07444, -0.5688, -0.271), (-0.07187, -0.5394, -0.3037), (-0.006781, -0.8315, 0.1573), (0.1932, 0.4727, -0.4208), (0.1994, 0.4215, -0.4932), (-0.1827, -0.4829, 0.4227), (-0.2494, -0.1765, 0.6024), (-0.24, -0.06756, 0.6464), (-0.05421, -0.7787, 0.2106), (-0.0494, -0.7841, 0.2053), (-0.1557, 0.1673, 0.7029), (-0.1801, 0.1181, 0.6951), (-0.1664, 0.1808, 0.6887), (-0.2025, 0.3254, 0.4333), (0.06149, 0.5034, -0.2932), (-0.02481, 0.4971, -0.1648), (-0.1507, 0.3958, 0.2162), (0.0854, 0.4987, -0.3153), (0.1925, 0.4772, -0.4143), (0.1165, -0.07091, -0.6021), (0.1081, -0.08608, -0.596), (0.2622, 0.1275, -0.6294), (0.2899, 0.1647, -0.6339), (0.1994, 0.4215, -0.4932), (0.1932, 0.4727, -0.4208), (-0.07444, -0.5688, -0.271), (-0.006781, -0.8315, 0.1573), (-0.07187, -0.5394, -0.3037)], [], [(32, 33, 1, 34, 35, 31, 30, 6), (36, 34, 1, 41, 15, 39, 40, 37), (41, 1, 42), (50, 0, 1, 33), (24, 51, 44, 20, 45, 46, 0, 50), (1, 0, 48, 42), (47, 48, 0, 46), (2, 25, 49, 4), (17, 38, 3), (4, 5, 2), (13, 12, 11), (5, 8, 12, 13, 14), (5, 4, 7, 8), (4, 29, 7), (14, 18, 5), (3, 5, 18, 17), (5, 3, 2), (4, 9, 29), (10, 9, 4, 49, 26), (16, 19, 27, 28, 3, 38), (28, 22, 23, 43, 3), (2, 3, 43, 21), (25, 2, 21)])
_k = set([(6, 30), (6, 32), (7, 8), (7, 29), (8, 12), (9, 10), (9, 29), (10, 26), (11, 12), (11, 13), (13, 14), (14, 18), (15, 39), (15, 41), (16, 19), (16, 38), (17, 18), (17, 38), (19, 27), (20, 44), (20, 45), (21, 25), (21, 43), (22, 23), (22, 28), (23, 43), (24, 50), (24, 51), (25, 49), (26, 49), (27, 28), (30, 31), (31, 35), (32, 33), (33, 50), (34, 35), (34, 36), (36, 37), (37, 40), (39, 40), (41, 42), (42, 48), (44, 51), (45, 46), (46, 47), (47, 48)])
me_icosphere_cell_008.attributes.new('sharp_edge', 'BOOLEAN', 'EDGE').data.foreach_set('value', [ (min(e.vertices), max(e.vertices)) in _k for e in me_icosphere_cell_008.edges])
_uv = me_icosphere_cell_008.uv_layers.new(name='UVMap')
_uv.uv.foreach_set('vector', [0.3249, 0.007919, 0.322, 0.0, 1.0, 0.0, 1.0, 0.7875, 0.9586, 0.7713, 0.8092, 0.684, 0.727, 0.6116, 0.5155, 0.3312, 0.7984, 0.7844, 0.7875, 0.7875, 0.0, 0.0, 0.5381, 0.0, 0.5628, 0.02764, 0.6521, 0.1587, 0.7823, 0.4735, 0.8359, 0.6417, 0.5381, 0.5381, 0.0, 0.0, 0.5619, 0.0, 0.282, 0.0, 1.0, 0.0, 1.0, 0.0, 1.0, 0.678, 0.7053, 0.3646, 0.7026, 0.4035, 0.6118, 0.3529, 0.586, 0.3332, 0.2781, 0.05282, 0.2207, 0.0, 0.0, 0.0, 0.718, 0.0, 1.0, 1.0, 0.0, 0.0, 0.564, 0.0, 1.0, 0.4381, 0.6372, 0.4535, 0.564, 0.564, 0.0, 0.0, 0.7783, 0.005164, 0.8182, 0.1575, 0.9009, 0.1575, 0.9056, 0.1636, 0.8636, 0.2362, 0.7136, 0.1811, 0.7006, 0.1575, 0.7273, 0.1575, 0.8636, 0.2362, 0.7727, 0.2362, 0.8182, 0.1575, 0.7703, 0.3149, 0.7805, 0.3149, 0.7728, 0.3178, 0.7727, 0.2362, 0.8116, 0.3035, 0.7805, 0.3149, 0.7703, 0.3149, 0.7507, 0.2744, 0.7727, 0.2362, 0.8636, 0.2362, 0.8286, 0.2969, 0.8116, 0.3035, 0.8636, 0.2362, 0.8863, 0.2754, 0.8286, 0.2969, 0.7507, 0.2744, 0.7375, 0.2362, 0.7727, 0.2362, 0.7273, 0.1575, 0.7727, 0.2362, 0.7375, 0.2362, 0.7136, 0.1811, 0.7727, 0.2362, 0.7273, 0.1575, 0.8182, 0.1575, 0.8636, 0.2362, 0.9301, 0.2362, 0.8863, 0.2754, 0.9311, 0.2354, 0.9301, 0.2362, 0.8636, 0.2362, 0.9056, 0.1636, 0.9402, 0.2281, 0.6995, 0.1527, 0.6946, 0.1312, 0.6954, 0.1301, 0.7043, 0.1176, 0.7273, 0.1575, 0.7006, 0.1575, 0.7043, 0.1176, 0.7278, 0.07873, 0.7349, 0.07873, 0.7714, 0.08111, 0.7273, 0.1575, 0.8182, 0.1575, 0.7273, 0.1575, 0.7714, 0.08111, 0.7745, 0.08174, 0.9009, 0.1575, 0.8182, 0.1575, 0.8619, 0.08174])
me_icosphere_cell_008.use_remesh_fix_poles = True
me_icosphere_cell_008.use_remesh_preserve_attributes = False
me_icosphere_cell_008.update()

# ---- objects
ob_icosphere_cell = bpy.data.objects.new('Icosphere_cell', me_icosphere_cell_010)
ob_icosphere_cell_001 = bpy.data.objects.new('Icosphere_cell.001', me_icosphere_cell_011)
ob_icosphere_cell_002 = bpy.data.objects.new('Icosphere_cell.002', me_icosphere_cell_001)
ob_icosphere_cell_003 = bpy.data.objects.new('Icosphere_cell.003', me_icosphere_cell_002)
ob_icosphere_cell_004 = bpy.data.objects.new('Icosphere_cell.004', me_icosphere_cell_003)
ob_icosphere_cell_005 = bpy.data.objects.new('Icosphere_cell.005', me_icosphere_cell_004)
ob_icosphere_cell_006 = bpy.data.objects.new('Icosphere_cell.006', me_icosphere_cell_005)
ob_icosphere_cell_007 = bpy.data.objects.new('Icosphere_cell.007', me_icosphere_cell_006)
ob_icosphere_cell_008 = bpy.data.objects.new('Icosphere_cell.008', me_icosphere_cell_007)
ob_icosphere_cell_009 = bpy.data.objects.new('Icosphere_cell.009', me_icosphere_cell_008)

# ---- transforms, parenting, visibility, modifiers, constraints
ob_icosphere_cell.location = (0.3217, -0.05674, 0.7109)
ob_icosphere_cell_001.location = (0.3776, -0.4545, 0.2018)
ob_icosphere_cell_002.location = (0.001105, -0.4409, -0.4476)
ob_icosphere_cell_003.location = (-0.3706, -0.3048, 0.4169)
ob_icosphere_cell_004.location = (0.2559, 0.2765, -0.3585)
ob_icosphere_cell_005.location = (0.6933, 0.08715, 0.3222)
ob_icosphere_cell_006.location = (0.1085, 0.2966, 0.559)
ob_icosphere_cell_007.location = (-0.257, 0.5636, 0.1666)
ob_icosphere_cell_008.location = (0.6687, 0.1051, -0.09222)
ob_icosphere_cell_009.location = (-0.6325, 0.08666, -0.213)

# ---- collection membership
col_collection.objects.link(ob_icosphere_cell)
col_collection.objects.link(ob_icosphere_cell_001)
col_collection.objects.link(ob_icosphere_cell_002)
col_collection.objects.link(ob_icosphere_cell_003)
col_collection.objects.link(ob_icosphere_cell_004)
col_collection.objects.link(ob_icosphere_cell_005)
col_collection.objects.link(ob_icosphere_cell_006)
col_collection.objects.link(ob_icosphere_cell_007)
col_collection.objects.link(ob_icosphere_cell_008)
col_collection.objects.link(ob_icosphere_cell_009)

# ---- scene / render settings (as saved in the file)
scene.frame_start = 1; scene.frame_end = 250; scene.frame_set(1)
scene.render.engine = 'BLENDER_EEVEE_NEXT'
scene.cycles.use_denoising = False
scene.cycles.samples = 128
scene.cycles.sampling_pattern = 'TABULATED_SOBOL'
scene.cycles.use_adaptive_sampling = False
scene.cycles.use_light_tree = False
scene.view_settings.view_transform = 'Filmic'
bpy.context.view_layer.update()

# ---- added for rendering (the .blend has no active camera and no usable light): camera, sun
cam_auto = bpy.data.cameras.new('AutoCamera')
cam_auto.lens = 50.0
cam_auto.sensor_width = 36.0
cam_auto.clip_end = 1000.0
ob_auto_camera = bpy.data.objects.new('AutoCamera', cam_auto)
scene.collection.objects.link(ob_auto_camera)
ob_auto_camera.location = (3.18454, -3.79771, 2.52797)
ob_auto_camera.rotation_euler = (1.09748, -7.21219e-08, 0.694738)
scene.camera = ob_auto_camera
light_auto_sun = bpy.data.lights.new('AutoSun', 'SUN')
light_auto_sun.energy = 3.0
light_auto_sun.angle = 0.0523599
ob_auto_sun = bpy.data.objects.new('AutoSun', light_auto_sun)
scene.collection.objects.link(ob_auto_sun)
ob_auto_sun.rotation_euler = (0.872665, 0.174533, 0.523599)
bpy.context.view_layer.update()

